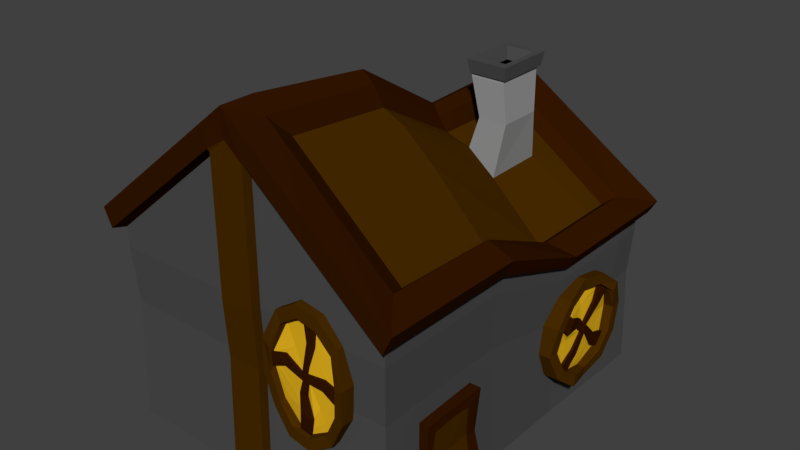 # Source: Haus_2.blend  (saved by Blender 2.78.0; exported with 4.5.12 LTS)
import bpy
from mathutils import Matrix  # noqa: F401  (used for matrix-valued properties, if any)

bpy.ops.wm.read_factory_settings(use_empty=True)
scene = bpy.context.scene
scene.name = 'Scene'

# ---- collections
col_collection_1 = bpy.data.collections.new('Collection 1'); scene.collection.children.link(col_collection_1)

# ---- materials (node trees are filled in below, after node groups)
mat_wood = bpy.data.materials.new('Wood')
mat_wood.alpha_threshold = 0.0
mat_wood.use_transparent_shadow = False
mat_wood.diffuse_color = (0.0648, 0.02416, 0.0, 1.0)
mat_wood.roughness = 0.5
mat_wood.specular_intensity = 0.0
mat_rock = bpy.data.materials.new('Rock')
mat_rock.alpha_threshold = 0.0
mat_rock.use_transparent_shadow = False
mat_rock.diffuse_color = (0.07421, 0.07421, 0.07421, 1.0)
mat_rock.roughness = 0.5
mat_rock.specular_intensity = 0.0
mat_metall_new = bpy.data.materials.new('Metall new')
mat_metall_new.alpha_threshold = 0.0
mat_metall_new.use_transparent_shadow = False
mat_metall_new.diffuse_color = (0.2705, 0.2705, 0.2705, 1.0)
mat_metall_new.roughness = 0.5
mat_metall_new.specular_intensity = 0.0
mat_black = bpy.data.materials.new('Black')
mat_black.alpha_threshold = 0.0
mat_black.use_transparent_shadow = False
mat_black.diffuse_color = (0.0, 0.0, 0.0, 1.0)
mat_black.roughness = 0.5
mat_black.specular_intensity = 0.0
mat_darkwood = bpy.data.materials.new('Darkwood')
mat_darkwood.alpha_threshold = 0.0
mat_darkwood.use_transparent_shadow = False
mat_darkwood.diffuse_color = (0.0356, 0.008568, 0.0, 1.0)
mat_darkwood.roughness = 0.5
mat_darkwood.specular_intensity = 0.0
mat_material_007 = bpy.data.materials.new('Material.007')
mat_material_007.alpha_threshold = 0.0
mat_material_007.use_transparent_shadow = False
mat_material_007.roughness = 0.5
mat_light = bpy.data.materials.new('Light')
mat_light.alpha_threshold = 0.0
mat_light.use_transparent_shadow = False
mat_light.diffuse_color = (0.8, 0.4614, 0.0131, 1.0)
mat_light.roughness = 0.5
mat_light.specular_intensity = 0.0

# ---- material node trees
mat_material_007.use_nodes = True; mat_material_007.node_tree.nodes.clear()
_N = mat_material_007.node_tree.nodes; _L = mat_material_007.node_tree.links
n0 = _N.new('ShaderNodeOutputMaterial'); n0.name = 'Material Output'; n0.location = (300, 300)
n1 = _N.new('ShaderNodeBsdfDiffuse'); n1.name = 'Diffuse BSDF'; n1.location = (10, 300)
n1.inputs[0].default_value = (0.1203, 0.03556, 0.0, 1.0)
_L.new(n1.outputs[0], n0.inputs[0])
n0.is_active_output = True

# ---- world
world_world = bpy.data.worlds.new('World'); scene.world = world_world
world_world.color = (0.05088, 0.05088, 0.05088)
world_world.use_sun_shadow = False
world_world.sun_shadow_jitter_overblur = 0.0
world_world.cycles.sampling_method = 'MANUAL'

# ---- meshes
me_cube_009 = bpy.data.meshes.new('Cube.009')
me_cube_009.from_pydata([(0.2921, -1.485, 1.276), (0.29, -1.575, 1.281), (0.4374, -1.485, 1.373), (0.4372, -1.575, 1.373), (0.5939, -1.487, 1.347), (0.595, -1.577, 1.342), (0.7189, -1.486, 1.206), (0.7204, -1.564, 1.201), (0.7779, -1.5, 0.9888), (0.7757, -1.604, 0.9863), (0.7579, -1.499, 0.7531), (0.7575, -1.589, 0.753), (0.6612, -1.495, 0.5636), (0.6614, -1.568, 0.5628), (0.5143, -1.501, 0.4709), (0.5139, -1.591, 0.4708), (0.3569, -1.499, 0.5003), (0.357, -1.588, 0.4986), (0.2309, -1.487, 0.6432), (0.2314, -1.569, 0.6395), (0.172, -1.491, 0.8581), (0.173, -1.58, 0.8532), (0.1938, -1.487, 1.091), (0.1923, -1.592, 1.08), (0.326, -1.578, 1.21), (0.4447, -1.577, 1.285), (0.572, -1.578, 1.259), (0.6737, -1.57, 1.144), (0.7193, -1.597, 0.9688), (0.7043, -1.588, 0.7807), (0.6267, -1.575, 0.6276), (0.5081, -1.59, 0.5534), (0.3816, -1.586, 0.576), (0.2799, -1.572, 0.6912), (0.232, -1.581, 0.8655), (0.2458, -1.602, 1.043), (0.327, -1.556, 1.207), (0.4677, -1.551, 1.278), (0.5499, -1.552, 1.263), (0.6737, -1.552, 1.144), (0.7167, -1.563, 0.9268), (0.7079, -1.56, 0.8228), (0.6266, -1.558, 0.6281), (0.5008, -1.563, 0.5559), (0.4228, -1.562, 0.5685), (0.2803, -1.552, 0.6906), (0.2351, -1.564, 0.8953), (0.2429, -1.578, 0.9949), (0.4781, -1.493, 0.9149), (0.3293, -1.53, 1.203), (0.468, -1.535, 1.276), (0.5499, -1.536, 1.261), (0.6724, -1.532, 1.142), (0.7159, -1.547, 0.9276), (0.7068, -1.546, 0.824), (0.6253, -1.539, 0.6307), (0.5005, -1.548, 0.5583), (0.423, -1.547, 0.571), (0.2822, -1.531, 0.6914), (0.2366, -1.548, 0.8966), (0.2443, -1.561, 0.9964), (0.4549, -1.563, 0.8965), (0.4532, -1.562, 0.9425), (0.4555, -1.549, 0.8979), (0.4538, -1.548, 0.9435), (0.4928, -1.566, 0.9494), (0.4985, -1.567, 0.898), (0.4915, -1.552, 0.9507), (0.4982, -1.553, 0.8966), (0.3253, -1.561, 0.9346), (0.3311, -1.561, 1.015), (0.3322, -1.547, 1.015), (0.3265, -1.547, 0.9343), (0.5983, -1.549, 0.8898), (0.6135, -1.548, 0.9645), (0.5979, -1.562, 0.8896), (0.6137, -1.562, 0.9636), (0.4838, -1.551, 0.808), (0.4312, -1.548, 0.8142), (0.4307, -1.563, 0.8125), (0.4839, -1.565, 0.8091), (0.2871, -1.569, 1.006), (0.2882, -1.554, 1.006), (0.2816, -1.547, 0.9157), (0.6651, -1.546, 0.9456), (0.3689, -1.544, 0.795), (0.5622, -1.548, 0.7622), (0.5816, -1.544, 1.047), (0.3916, -1.539, 1.073), (0.2798, -1.562, 0.9164), (0.6527, -1.547, 0.8563), (0.653, -1.561, 0.8558), (0.6658, -1.56, 0.945), (0.5294, -1.56, 0.6777), (0.4437, -1.557, 0.6895), (0.4429, -1.577, 0.6877), (0.5292, -1.579, 0.6782), (0.5523, -1.557, 1.144), (0.488, -1.54, 1.145), (0.488, -1.555, 1.145), (0.2598, -1.574, 0.9988), (0.261, -1.559, 0.9992), (0.2537, -1.548, 0.9037), (0.5274, -1.542, 1.143), (0.6966, -1.546, 0.9342), (0.3154, -1.538, 0.7311), (0.6012, -1.545, 0.6807), (0.6376, -1.538, 1.106), (0.3531, -1.534, 1.153), (0.2518, -1.564, 0.9039), (0.6863, -1.547, 0.8359), (0.6869, -1.56, 0.8353), (0.6975, -1.561, 0.9337), (0.5114, -1.552, 0.6045), (0.431, -1.551, 0.6159), (0.4306, -1.568, 0.6137), (0.5115, -1.569, 0.6032), (1.0, -1.523, -0.01279), (1.0, -1.523, 1.191), (1.0, 1.0, -0.008658), (1.0, 1.0, 0.9658), (0.9234, -1.369, 1.52), (0.07656, -1.369, 2.248), (0.9234, 0.8469, 1.232), (0.07656, 0.8469, 1.821), (0.8677, -1.234, 1.472), (0.1305, -1.234, 2.105), (0.8677, 0.763, 1.193), (0.1305, 0.763, 1.705), (1.0, 1.0, 1.072), (1.0, -1.523, 1.323), (1.103, 1.074, 1.173), (1.103, -1.596, 1.447), (1.045, 1.074, 1.074), (1.045, -1.596, 1.325), (0.9724, 0.1366, -0.02218), (1.0, 0.8033, -0.008658), (1.0, 0.8033, 0.9658), (0.9724, 0.1294, 0.9396), (0.9234, 0.6803, 1.232), (0.898, 0.07775, 1.208), (0.07656, 0.6803, 1.821), (0.07444, 0.07495, 1.805), (0.8677, 0.618, 1.193), (0.8438, 0.08353, 1.17), (0.1305, 0.618, 1.705), (0.1269, 0.09908, 1.705), (1.0, 0.8033, 1.072), (0.9724, 0.1276, 1.045), (1.103, 0.8626, 1.173), (1.072, 0.1432, 1.143), (1.045, 0.8626, 1.074), (1.016, 0.143, 1.047), (0.1183, 1.0, 0.9658), (0.1183, -1.523, -0.01279), (0.1183, 1.0, -0.008658), (0.1183, -1.523, 1.191), (0.1768, -1.369, 2.162), (0.1768, 0.8469, 1.751), (0.2177, -1.234, 2.03), (0.2177, 0.763, 1.645), (0.1183, 1.0, 1.671), (0.1183, -1.523, 2.062), (0.1305, 1.074, 1.817), (0.1305, -1.596, 2.243), (0.1236, 1.074, 1.69), (0.1236, -1.596, 2.085), (0.2472, 0.5631, 1.624), (0.2404, 0.1704, 1.613), (0.1183, 0.8033, -0.008658), (0.1151, 0.1366, -0.0222), (0.4762, 1.0, 0.9658), (0.4762, -1.523, -0.01279), (0.4799, 0.8469, 1.54), (0.4816, 0.763, 1.461), (0.4762, 1.0, 1.428), (0.5252, 1.074, 1.556), (0.4977, 1.074, 1.44), (0.4521, 0.5631, 1.482), (0.4396, 0.1577, 1.466), (0.4762, 1.0, -0.008658), (0.4762, -1.523, 1.191), (0.4799, -1.369, 1.901), (0.4816, -1.234, 1.803), (0.4762, -1.523, 1.762), (0.5252, -1.596, 1.92), (0.4977, -1.596, 1.777), (0.4762, 0.8033, -0.008658), (0.4631, 0.1366, -0.0222), (-1.0, -1.523, -0.01279), (-1.0, -1.523, 1.191), (-1.0, 1.0, -0.008658), (-1.0, 1.0, 0.9658), (0.0, 1.0, -0.008658), (0.0, -1.523, -0.01279), (-0.9234, -1.369, 1.52), (-0.07656, -1.369, 2.248), (-0.9234, 0.8469, 1.232), (-0.07656, 0.8469, 1.821), (-0.8677, -1.234, 1.472), (-0.1305, -1.234, 2.105), (-0.8677, 0.763, 1.193), (-0.1305, 0.763, 1.705), (-1.0, 1.0, 1.072), (-0.1183, -1.586, -0.01279), (-1.0, -1.523, 1.323), (-0.1183, -1.586, 2.062), (0.0, 1.074, 1.904), (-1.103, 1.074, 1.173), (-1.103, -1.596, 1.447), (0.0, -1.596, 2.35), (0.0, -1.586, 2.162), (-1.045, 1.074, 1.074), (-1.045, -1.596, 1.325), (-0.9724, 0.1366, -0.02218), (-1.0, 0.8033, -0.008658), (-1.0, 0.8033, 0.9658), (-0.9724, 0.1294, 0.9396), (0.0, 0.8033, -0.008658), (8.383e-10, 0.1366, -0.0222), (0.0, 0.6734, 1.874), (8.383e-10, 0.1166, 1.859), (-0.9234, 0.6803, 1.232), (-0.898, 0.07775, 1.208), (-0.07656, 0.6803, 1.821), (-0.07444, 0.07495, 1.805), (-0.8677, 0.618, 1.193), (-0.8438, 0.08353, 1.17), (-0.1305, 0.618, 1.705), (-0.1269, 0.1116, 1.705), (-1.0, 0.8033, 1.072), (-0.9724, 0.1276, 1.045), (-1.103, 0.8626, 1.173), (-1.072, 0.1432, 1.143), (-1.045, 0.8626, 1.074), (-1.016, 0.143, 1.047), (-0.1183, 1.0, 0.9658), (-0.1183, -1.523, -0.01279), (-0.1183, 1.0, -0.008658), (-0.1183, -1.523, 1.191), (-0.1768, -1.369, 2.162), (-0.1768, 0.8469, 1.751), (-0.2177, -1.234, 2.03), (-0.2177, 0.763, 1.645), (-0.1183, 1.0, 1.671), (-0.1183, -1.523, 2.062), (-0.1305, 1.074, 1.817), (-0.1305, -1.596, 2.243), (-0.1236, 1.074, 1.69), (-0.1236, -1.596, 2.085), (-0.2177, 0.618, 1.645), (-0.2117, 0.1101, 1.641), (-0.1183, 0.8033, -0.008658), (-0.1151, 0.1366, -0.0222), (-0.4762, 1.0, 0.9658), (-0.4762, -1.523, -0.01279), (-0.4799, 0.8469, 1.54), (-0.4816, 0.763, 1.461), (-0.4762, 1.0, 1.428), (-0.5252, 1.074, 1.556), (-0.4977, 1.074, 1.44), (-0.4816, 0.618, 1.461), (-0.4683, 0.09622, 1.45), (-0.4762, 1.0, -0.008658), (-0.4762, -1.523, 1.191), (-0.4799, -1.369, 1.901), (-0.4816, -1.234, 1.803), (-0.4762, -1.523, 1.762), (-0.5252, -1.596, 1.92), (-0.4977, -1.596, 1.777), (-0.4762, 0.8033, -0.008658), (-0.4631, 0.1366, -0.0222), (0.1183, 1.079, -0.008658), (0.0, 1.079, -0.008658), (0.0, 1.079, 0.9658), (0.0, 1.079, 1.751), (-0.1183, -1.586, 1.191), (0.1183, -1.586, -0.01279), (0.1183, 1.079, 0.9658), (0.1183, 1.079, 1.671), (0.1183, -1.586, 2.062), (0.0, -1.586, -0.01279), (-0.1183, 1.079, -0.008658), (-0.1183, 1.079, 0.9658), (-0.1183, 1.079, 1.671), (0.1183, -1.586, 1.191), (0.0, -1.586, 1.191), (0.2734, 0.5236, 1.804), (0.2734, 0.2209, 1.804), (0.4713, 0.5236, 1.803), (0.4713, 0.2209, 1.803), (0.1749, 0.6228, 2.038), (0.1749, 0.2668, 2.038), (0.4078, 0.6228, 2.038), (0.4078, 0.2668, 2.038), (0.1753, 0.6354, 2.056), (0.1753, 0.2794, 2.056), (0.4081, 0.6354, 2.055), (0.4081, 0.2794, 2.055), (0.1633, 0.6537, 2.056), (0.1633, 0.261, 2.056), (0.4201, 0.6537, 2.055), (0.4201, 0.261, 2.055), (0.1526, 0.6702, 2.147), (0.1526, 0.2445, 2.147), (0.431, 0.6702, 2.146), (0.431, 0.2445, 2.146), (0.1947, 0.6059, 2.147), (0.1947, 0.3089, 2.147), (0.3889, 0.6059, 2.146), (0.3889, 0.3089, 2.146), (0.2172, 0.5744, 2.07), (0.2172, 0.3406, 2.07), (0.37, 0.5744, 2.069), (0.37, 0.3406, 2.069), (0.0, -1.37, 2.35), (0.0, 0.8392, 1.904), (0.981, 0.9826, 0.6581), (0.981, -1.502, 0.8111), (4.127e-10, -1.564, 0.8111), (0.981, 0.7897, 0.6581), (0.9539, 0.1356, 0.6347), (0.1161, -1.502, 0.8111), (0.1161, 0.9826, 0.6581), (0.4672, -1.502, 0.8111), (0.4672, 0.9826, 0.6581), (-0.981, 0.9826, 0.6581), (-0.981, -1.502, 0.8111), (-0.981, 0.7897, 0.6581), (-0.9539, 0.1356, 0.6347), (-0.1161, -1.502, 0.8111), (-0.1161, 0.9826, 0.6581), (-0.4672, -1.502, 0.8111), (-0.4672, 0.9826, 0.6581), (4.127e-10, 1.06, 0.6581), (-0.1161, -1.564, 0.8111), (0.1161, 1.06, 0.6581), (0.1161, -1.564, 0.8111), (-0.1161, 1.06, 0.6581), (0.9746, -0.5379, 1.156), (-8.575e-10, -0.5379, -0.01709), (0.9, -0.5356, 1.477), (0.07461, -0.5356, 2.186), (0.8457, -0.5088, 1.43), (0.1272, -0.5088, 2.047), (0.9746, -0.5379, 1.285), (1.075, -0.5391, 1.406), (1.018, -0.5391, 1.287), (0.9746, -0.5379, -0.01709), (0.2371, -0.4624, 1.953), (0.1153, -0.5379, -0.01709), (0.4445, -0.4624, 1.774), (0.4642, -0.5379, -0.01709), (-0.9746, -0.5379, 1.156), (-0.9, -0.5356, 1.477), (-0.07461, -0.5356, 2.186), (-0.8457, -0.5088, 1.43), (-0.1272, -0.5088, 2.047), (-0.9746, -0.5379, 1.285), (-1.075, -0.5391, 1.406), (-1.018, -0.5391, 1.287), (-0.9746, -0.5379, -0.01709), (-0.2122, -0.5088, 1.974), (-0.1153, -0.5379, -0.01709), (-0.4694, -0.5088, 1.753), (-0.4642, -0.5379, -0.01709), (-8.575e-10, -0.5343, 2.255), (-0.9561, -0.536, 0.7859), (0.9561, -0.536, 0.7859), (1.157, -0.5315, -0.01033), (1.11, -1.276, -0.01033), (1.11, -0.5762, 0.04833), (1.11, -1.231, 0.04833), (0.9606, -0.5315, -0.01033), (0.9606, -1.276, -0.01033), (0.9606, -0.5315, 0.04833), (0.9606, -1.276, 0.04833), (1.024, -0.7717, 0.3842), (1.071, -0.7293, 0.04376), (1.024, -0.8304, 0.3842), (1.071, -0.8276, 0.04376), (0.9533, -0.7717, 0.3842), (1.0, -0.7293, 0.04376), (0.9533, -0.8304, 0.3842), (1.0, -0.8276, 0.04376), (1.041, -0.752, 0.6753), (1.044, -0.8447, 0.6083), (0.9575, -0.752, 0.6753), (0.9604, -0.8447, 0.6083), (1.042, -1.221, 0.6735), (1.042, -1.162, 0.6088), (0.9579, -1.221, 0.6735), (0.9579, -1.162, 0.6088), (1.032, -1.227, 0.382), (1.032, -1.185, 0.3799), (0.9334, -1.227, 0.382), (0.9334, -1.185, 0.3799), (1.046, -1.241, 0.02519), (1.046, -1.16, 0.02389), (0.9775, -1.241, 0.02519), (0.9775, -1.16, 0.02389), (0.9579, -0.9783, 0.6193), (1.042, -0.9783, 0.6193), (0.9579, -0.9813, 0.6764), (1.042, -0.9813, 0.6764), (0.9835, -0.8304, 0.3842), (1.007, -0.8304, 0.3842), (1.054, -0.8276, 0.04376), (1.03, -0.8276, 0.04376), (1.007, -0.7717, 0.3842), (0.9835, -0.7717, 0.3842), (1.03, -0.7293, 0.04376), (1.054, -0.7293, 0.04376), (0.9964, -0.8447, 0.6083), (1.024, -0.8447, 0.6083), (1.021, -0.752, 0.6753), (0.9935, -0.752, 0.6753), (0.9939, -1.162, 0.6088), (1.022, -1.162, 0.6088), (1.022, -1.221, 0.6735), (0.9939, -1.221, 0.6735), (0.9807, -1.185, 0.3799), (1.017, -1.185, 0.3799), (1.017, -1.227, 0.382), (0.9807, -1.227, 0.382), (1.007, -1.16, 0.02389), (1.03, -1.16, 0.02389), (1.03, -1.241, 0.02519), (1.007, -1.241, 0.02519), (1.022, -0.9813, 0.6764), (0.9939, -0.9813, 0.6764), (0.9939, -0.9783, 0.6193), (1.022, -0.9783, 0.6193), (0.9821, -1.023, 0.382), (1.012, -1.023, 0.382), (1.019, -1.006, 0.03383), (1.042, -1.006, 0.03383), (0.9307, 0.7696, 0.5349), (1.053, 0.7755, 0.5365), (0.9348, 0.7328, 0.3458), (1.057, 0.733, 0.3483), (0.9398, 0.5973, 0.2018), (1.062, 0.5933, 0.2049), (0.9384, 0.4015, 0.141), (1.044, 0.397, 0.1436), (0.9545, 0.1985, 0.1813), (1.094, 0.1988, 0.1869), (0.9483, 0.04067, 0.3084), (1.07, 0.04136, 0.3107), (0.9379, -0.02636, 0.4909), (1.038, -0.02673, 0.4926), (0.9422, 0.01487, 0.6796), (1.064, 0.01555, 0.682), (0.9369, 0.1533, 0.8231), (1.057, 0.1525, 0.8258), (0.9208, 0.3514, 0.8836), (1.032, 0.3488, 0.8865), (0.9292, 0.5526, 0.8448), (1.049, 0.5488, 0.8479), (0.9286, 0.707, 0.717), (1.07, 0.7005, 0.7259), (1.056, 0.6967, 0.533), (1.057, 0.6631, 0.3808), (1.062, 0.55, 0.2653), (1.051, 0.3896, 0.2164), (1.085, 0.2278, 0.2509), (1.068, 0.1012, 0.3512), (1.047, 0.04654, 0.4978), (1.063, 0.0804, 0.6502), (1.057, 0.1908, 0.766), (1.038, 0.3507, 0.8147), (1.051, 0.5139, 0.7835), (1.083, 0.634, 0.6894), (1.026, 0.6937, 0.5328), (1.023, 0.6405, 0.3605), (1.025, 0.569, 0.285), (1.026, 0.3894, 0.216), (1.037, 0.1988, 0.2719), (1.031, 0.1292, 0.3279), (1.024, 0.04689, 0.4974), (1.027, 0.08747, 0.6557), (1.025, 0.1547, 0.7278), (1.011, 0.3498, 0.8142), (1.03, 0.5334, 0.7665), (1.05, 0.6006, 0.7137), (0.9386, 0.3669, 0.5137), (0.9913, 0.6887, 0.5318), (1.001, 0.6389, 0.3607), (1.004, 0.567, 0.286), (0.9984, 0.3889, 0.2177), (1.016, 0.1999, 0.272), (1.013, 0.1308, 0.3281), (0.9983, 0.04965, 0.4971), (1.007, 0.08931, 0.6546), (1.004, 0.1563, 0.7262), (0.9828, 0.3489, 0.8115), (1.008, 0.5331, 0.7641), (1.027, 0.6006, 0.7113), (1.032, 0.3711, 0.5467), (1.032, 0.406, 0.5275), (1.013, 0.3715, 0.5452), (1.013, 0.4062, 0.5262), (1.038, 0.3817, 0.485), (1.038, 0.3398, 0.5026), (1.019, 0.3835, 0.4854), (1.02, 0.3389, 0.5033), (1.028, 0.4952, 0.6586), (1.03, 0.55, 0.6162), (1.01, 0.5488, 0.615), (1.009, 0.4939, 0.6573), (1.016, 0.2596, 0.4065), (1.016, 0.303, 0.3573), (1.034, 0.2598, 0.4072), (1.035, 0.3022, 0.3578), (1.016, 0.2847, 0.5579), (1.01, 0.3283, 0.6074), (1.03, 0.3274, 0.609), (1.035, 0.2854, 0.5576), (1.039, 0.5756, 0.6646), (1.018, 0.5747, 0.6631), (1.008, 0.5137, 0.7105), (1.014, 0.2508, 0.3144), (1.003, 0.3604, 0.6782), (1.012, 0.193, 0.5005), (1.011, 0.3872, 0.3515), (1.002, 0.5473, 0.529), (1.029, 0.5157, 0.7123), (1.014, 0.1946, 0.3674), (1.033, 0.1941, 0.3676), (1.033, 0.2499, 0.3144), (1.026, 0.1554, 0.5718), (1.021, 0.2277, 0.6519), (1.047, 0.2271, 0.6539), (1.052, 0.156, 0.5722), (1.031, 0.4798, 0.3371), (1.006, 0.5286, 0.4001), (1.027, 0.5284, 0.4007), (1.046, 0.591, 0.6951), (1.025, 0.5902, 0.6934), (1.009, 0.5257, 0.7438), (1.01, 0.4974, 0.3621), (1.015, 0.2191, 0.2882), (0.9931, 0.3533, 0.7605), (1.007, 0.1042, 0.4985), (1.006, 0.3885, 0.2689), (0.9955, 0.6347, 0.5308), (1.031, 0.5272, 0.7459), (1.013, 0.1547, 0.3432), (1.032, 0.1539, 0.3431), (1.034, 0.2181, 0.2879), (1.014, 0.1151, 0.6229), (1.01, 0.1832, 0.6978), (1.033, 0.182, 0.6996), (1.037, 0.1142, 0.6237), (0.5165, 0.9663, 0.6376), (0.5159, 1.032, 0.6312), (0.6189, 0.9655, 0.6223), (0.619, 1.031, 0.6189), (0.7163, 0.9687, 0.665), (0.7169, 1.034, 0.6638), (0.7824, 0.9717, 0.7533), (0.783, 1.029, 0.7527), (0.7986, 0.9865, 0.8628), (0.7972, 1.062, 0.8593), (0.7625, 0.9899, 0.9656), (0.7625, 1.055, 0.9619), (0.682, 0.9899, 1.033), (0.6822, 1.043, 1.03), (0.5789, 0.9951, 1.045), (0.5789, 1.061, 1.042), (0.4812, 0.9916, 1.001), (0.4814, 1.056, 0.9982), (0.4148, 0.9791, 0.9121), (0.415, 1.039, 0.9105), (0.3984, 0.9776, 0.803), (0.3988, 1.042, 0.8017), (0.4354, 0.9706, 0.702), (0.4336, 1.047, 0.7025), (0.5319, 1.035, 0.6703), (0.6151, 1.034, 0.66), (0.694, 1.037, 0.6965), (0.7475, 1.034, 0.7693), (0.7595, 1.057, 0.8563), (0.7312, 1.054, 0.9389), (0.6665, 1.047, 0.9935), (0.5834, 1.058, 1.003), (0.5047, 1.054, 0.9681), (0.4511, 1.04, 0.8965), (0.4377, 1.043, 0.8078), (0.4642, 1.055, 0.7292), (0.5322, 1.019, 0.6727), (0.6291, 1.015, 0.6689), (0.6802, 1.017, 0.6915), (0.7475, 1.021, 0.7701), (0.7536, 1.033, 0.8763), (0.7376, 1.032, 0.9217), (0.6664, 1.034, 0.9939), (0.5789, 1.038, 1.002), (0.5302, 1.037, 0.9806), (0.4512, 1.026, 0.8977), (0.4426, 1.03, 0.7956), (0.4575, 1.038, 0.7515), (0.5997, 0.9805, 0.8375), (0.5332, 1.001, 0.6762), (0.629, 1.004, 0.6704), (0.6798, 1.006, 0.6934), (0.7464, 1.006, 0.7715), (0.7531, 1.021, 0.8764), (0.737, 1.023, 0.9215), (0.6658, 1.02, 0.9933), (0.5789, 1.027, 1.001), (0.5306, 1.026, 0.9801), (0.4525, 1.011, 0.8985), (0.4436, 1.019, 0.796), (0.4584, 1.026, 0.7518), (0.5832, 1.031, 0.8384), (0.5867, 1.03, 0.8173), (0.5837, 1.021, 0.8384), (0.5871, 1.02, 0.8175), (0.6127, 1.033, 0.8218), (0.6113, 1.034, 0.8461), (0.6119, 1.023, 0.8215), (0.6109, 1.025, 0.8473), (0.5041, 1.028, 0.7957), (0.5158, 1.027, 0.7603), (0.5164, 1.016, 0.7613), (0.5048, 1.018, 0.7967), (0.6742, 1.022, 0.8702), (0.6913, 1.021, 0.8395), (0.674, 1.032, 0.8697), (0.6914, 1.03, 0.8394), (0.5929, 1.025, 0.8846), (0.5599, 1.022, 0.8716), (0.5595, 1.032, 0.8717), (0.5931, 1.035, 0.8836), (0.4867, 1.032, 0.7557), (0.4875, 1.021, 0.7565), (0.4743, 1.018, 0.7962), (0.7224, 1.02, 0.8583), (0.5182, 1.019, 0.8682), (0.6385, 1.024, 0.9209), (0.679, 1.015, 0.7959), (0.5602, 1.01, 0.7469), (0.4733, 1.029, 0.7949), (0.7056, 1.023, 0.8962), (0.7058, 1.032, 0.8959), (0.7228, 1.03, 0.8581), (0.6092, 1.034, 0.9522), (0.5555, 1.031, 0.9301), (0.5549, 1.045, 0.93), (0.6092, 1.048, 0.9512), (0.6699, 1.023, 0.7458), (0.6289, 1.01, 0.7332), (0.6289, 1.021, 0.7328), (0.4687, 1.036, 0.7531), (0.4694, 1.025, 0.7539), (0.4553, 1.019, 0.7961), (0.6538, 1.012, 0.7421), (0.7414, 1.021, 0.8696), (0.4776, 1.015, 0.8868), (0.6553, 1.024, 0.9657), (0.7206, 1.011, 0.7807), (0.5435, 1.004, 0.7032), (0.4541, 1.031, 0.795), (0.7251, 1.023, 0.9121), (0.7255, 1.032, 0.9119), (0.7419, 1.031, 0.8694), (0.5904, 1.03, 0.9822), (0.5402, 1.028, 0.9612), (0.5397, 1.04, 0.9614), (0.5904, 1.042, 0.9821), (-0.7274, 0.9618, 0.3276), (-0.7283, 1.07, 0.3169), (-0.5574, 0.9605, 0.3022), (-0.5573, 1.069, 0.2965), (-0.3958, 0.9658, 0.3731), (-0.3949, 1.075, 0.371), (-0.2862, 0.9709, 0.5196), (-0.2851, 1.065, 0.5186), (-0.2592, 0.9954, 0.7013), (-0.2615, 1.12, 0.6954), (-0.3191, 1.001, 0.8719), (-0.3191, 1.11, 0.8657), (-0.4528, 1.001, 0.9829), (-0.4524, 1.09, 0.9786), (-0.6238, 1.01, 1.004), (-0.6237, 1.118, 0.9979), (-0.7859, 1.004, 0.9307), (-0.7857, 1.111, 0.9259), (-0.8961, 0.983, 0.783), (-0.8958, 1.082, 0.7803), (-0.9234, 0.9806, 0.6021), (-0.9226, 1.088, 0.5999), (-0.862, 0.969, 0.4344), (-0.865, 1.096, 0.4352), (-0.7018, 1.077, 0.3818), (-0.5637, 1.074, 0.3648), (-0.4328, 1.078, 0.4253), (-0.344, 1.074, 0.5461), (-0.3242, 1.112, 0.6905), (-0.371, 1.107, 0.8275), (-0.4784, 1.095, 0.9181), (-0.6164, 1.114, 0.934), (-0.7469, 1.107, 0.876), (-0.8359, 1.085, 0.7571), (-0.8581, 1.089, 0.61), (-0.8142, 1.109, 0.4795), (-0.7013, 1.05, 0.3858), (-0.5406, 1.043, 0.3796), (-0.4558, 1.046, 0.4171), (-0.3441, 1.052, 0.5474), (-0.334, 1.072, 0.7236), (-0.3605, 1.072, 0.799), (-0.4786, 1.075, 0.9188), (-0.6238, 1.081, 0.9316), (-0.7045, 1.079, 0.8967), (-0.8356, 1.061, 0.7591), (-0.8499, 1.068, 0.5897), (-0.8252, 1.082, 0.5165), (-0.5893, 0.9854, 0.6593), (-0.6997, 1.019, 0.3915), (-0.5407, 1.024, 0.3821), (-0.4563, 1.027, 0.4201), (-0.3459, 1.028, 0.5498), (-0.3348, 1.053, 0.7238), (-0.3614, 1.055, 0.7987), (-0.4796, 1.052, 0.9178), (-0.6238, 1.063, 0.9308), (-0.704, 1.06, 0.8959), (-0.8336, 1.036, 0.7605), (-0.8483, 1.049, 0.5903), (-0.8237, 1.061, 0.517), (-0.6166, 1.07, 0.6607), (-0.6109, 1.068, 0.6257), (-0.6158, 1.053, 0.6608), (-0.6102, 1.051, 0.626), (-0.5678, 1.072, 0.6332), (-0.5701, 1.075, 0.6736), (-0.569, 1.056, 0.6327), (-0.5708, 1.059, 0.6755), (-0.7479, 1.065, 0.5899), (-0.7285, 1.062, 0.5312), (-0.7275, 1.045, 0.5328), (-0.7467, 1.048, 0.5915), (-0.4658, 1.055, 0.7136), (-0.4373, 1.052, 0.6625), (-0.4661, 1.071, 0.7127), (-0.4372, 1.068, 0.6624), (-0.6005, 1.059, 0.7374), (-0.6553, 1.054, 0.7158), (-0.6561, 1.072, 0.716), (-0.6002, 1.076, 0.7357), (-0.7767, 1.071, 0.5235), (-0.7755, 1.053, 0.5249), (-0.7974, 1.048, 0.5908), (-0.3857, 1.051, 0.6937), (-0.7246, 1.049, 0.7102), (-0.525, 1.058, 0.7977), (-0.4577, 1.043, 0.5903), (-0.6549, 1.035, 0.5089), (-0.7991, 1.066, 0.5886), (-0.4135, 1.055, 0.7567), (-0.4132, 1.072, 0.7562), (-0.3851, 1.067, 0.6935), (-0.5736, 1.075, 0.8496), (-0.6626, 1.07, 0.813), (-0.6636, 1.093, 0.8127), (-0.5735, 1.098, 0.8479), (-0.4728, 1.057, 0.5072), (-0.5408, 1.035, 0.4861), (-0.5408, 1.053, 0.4855), (-0.8067, 1.078, 0.5193), (-0.8055, 1.059, 0.5205), (-0.8289, 1.049, 0.5906), (-0.4995, 1.038, 0.5009), (-0.3542, 1.052, 0.7126), (-0.7918, 1.043, 0.7411), (-0.497, 1.057, 0.8719), (-0.3887, 1.036, 0.565), (-0.6825, 1.025, 0.4364), (-0.8308, 1.068, 0.5887), (-0.3813, 1.055, 0.783), (-0.3806, 1.072, 0.7827), (-0.3533, 1.069, 0.7123), (-0.6047, 1.067, 0.8993), (-0.6881, 1.064, 0.8646), (-0.6888, 1.084, 0.8649), (-0.6047, 1.087, 0.8992), (-0.9217, 0.04, 0.3422), (-1.011, 0.04955, 0.3405), (-0.9183, 0.112, 0.5344), (-1.009, 0.1153, 0.5346), (-0.9229, 0.0584, 0.7306), (-1.013, 0.0572, 0.7321), (-0.9295, -0.1042, 0.8775), (-1.008, -0.1062, 0.8794), (-0.9539, -0.3317, 0.9345), (-1.058, -0.3293, 0.932), (-0.9633, -0.5644, 0.8897), (-1.053, -0.5605, 0.8896), (-0.9671, -0.7377, 0.7514), (-1.041, -0.7353, 0.752), (-0.9764, -0.8047, 0.5576), (-1.067, -0.8007, 0.5576), (-0.9715, -0.748, 0.3605), (-1.06, -0.7457, 0.3609), (-0.9518, -0.5835, 0.2125), (-1.034, -0.5836, 0.2133), (-0.9457, -0.3578, 0.1555), (-1.035, -0.3588, 0.1569), (-0.9315, -0.1283, 0.2024), (-1.037, -0.1346, 0.2001), (-1.018, -0.0278, 0.3802), (-1.014, 0.02611, 0.5368), (-1.018, -0.02132, 0.6961), (-1.016, -0.1554, 0.8155), (-1.052, -0.3373, 0.8591), (-1.051, -0.5235, 0.8244), (-1.044, -0.664, 0.7135), (-1.061, -0.717, 0.557), (-1.056, -0.6726, 0.3985), (-1.035, -0.5401, 0.279), (-1.035, -0.3568, 0.2327), (-1.048, -0.1802, 0.2649), (-0.9961, -0.03181, 0.3812), (-0.9887, 0.01369, 0.5653), (-0.9911, -0.01484, 0.6683), (-0.9982, -0.1563, 0.8154), (-1.019, -0.3805, 0.8521), (-1.021, -0.4832, 0.8323), (-1.027, -0.6643, 0.7132), (-1.034, -0.7144, 0.5479), (-1.032, -0.6883, 0.4499), (-1.016, -0.5417, 0.2794), (-1.017, -0.3281, 0.239), (-1.027, -0.2291, 0.2572), (-0.9479, -0.354, 0.5483), (-0.9706, -0.03761, 0.3837), (-0.9729, 0.01116, 0.5654), (-0.9754, -0.01821, 0.668), (-0.9779, -0.1588, 0.8135), (-1.003, -0.3802, 0.8511), (-1.007, -0.4825, 0.831), (-1.008, -0.6623, 0.7117), (-1.019, -0.7127, 0.5476), (-1.017, -0.6865, 0.4503), (-0.9946, -0.5421, 0.2818), (-1.002, -0.3279, 0.2409), (-1.01, -0.2287, 0.2589), (-1.018, -0.3652, 0.5177), (-1.016, -0.3189, 0.5194), (-1.004, -0.3645, 0.5186), (-1.001, -0.3186, 0.5201), (-1.019, -0.3187, 0.5701), (-1.022, -0.3711, 0.5732), (-1.005, -0.3178, 0.5685), (-1.009, -0.3731, 0.5726), (-1.014, -0.3046, 0.3566), (-1.01, -0.2248, 0.3705), (-0.9956, -0.226, 0.3718), (-0.9996, -0.3058, 0.358), (-1.006, -0.3975, 0.6988), (-1.002, -0.3254, 0.7243), (-1.019, -0.3971, 0.6985), (-1.015, -0.3257, 0.7246), (-1.011, -0.4594, 0.547), (-1.007, -0.4442, 0.4808), (-1.022, -0.4452, 0.4802), (-1.025, -0.4578, 0.5473), (-1.018, -0.2265, 0.314), (-1.002, -0.2273, 0.3154), (-1.0, -0.3166, 0.2995), (-1.001, -0.3533, 0.7882), (-1.003, -0.4529, 0.4002), (-1.011, -0.5191, 0.6426), (-0.9931, -0.2372, 0.6906), (-0.986, -0.1782, 0.4519), (-1.015, -0.3149, 0.2974), (-1.006, -0.4406, 0.7651), (-1.02, -0.4406, 0.7655), (-1.015, -0.3535, 0.789), (-1.026, -0.5975, 0.5941), (-1.022, -0.571, 0.4864), (-1.042, -0.5717, 0.4853), (-1.046, -0.5962, 0.594), (-1.002, -0.1347, 0.6615), (-0.9845, -0.1227, 0.5801), (-0.9997, -0.1225, 0.5801), (-1.023, -0.2283, 0.2789), (-1.008, -0.2288, 0.2803), (-1.001, -0.3237, 0.2632), (-0.9868, -0.1322, 0.6298), (-1.002, -0.3702, 0.8272), (-0.9997, -0.5078, 0.3272), (-1.012, -0.6077, 0.6853), (-0.9855, -0.1885, 0.7664), (-0.9765, -0.09137, 0.4098), (-1.018, -0.3225, 0.2609), (-1.007, -0.467, 0.806), (-1.02, -0.467, 0.8068), (-1.016, -0.3703, 0.8283), (-1.022, -0.6681, 0.5652), (-1.019, -0.6428, 0.4642), (-1.036, -0.6441, 0.4636), (-1.039, -0.6687, 0.5654)], [], [(0, 1, 3, 2), (2, 3, 5, 4), (4, 5, 7, 6), (6, 7, 9, 8), (8, 9, 11, 10), (10, 11, 13, 12), (12, 13, 15, 14), (14, 15, 17, 16), (16, 17, 19, 18), (18, 19, 21, 20), (20, 21, 23, 22), (22, 23, 1, 0), (15, 13, 30, 31), (13, 11, 29, 30), (11, 9, 28, 29), (9, 7, 27, 28), (1, 23, 35, 24), (7, 5, 26, 27), (23, 21, 34, 35), (5, 3, 25, 26), (21, 19, 33, 34), (3, 1, 24, 25), (19, 17, 32, 33), (17, 15, 31, 32), (26, 25, 37, 38), (33, 32, 44, 45), (30, 29, 41, 42), (27, 26, 38, 39), (34, 33, 45, 46), (31, 30, 42, 43), (28, 27, 39, 40), (35, 34, 46, 47), (25, 24, 36, 37), (32, 31, 43, 44), (29, 28, 40, 41), (24, 35, 47, 36), (6, 8, 48), (22, 0, 48), (0, 2, 48), (4, 6, 48), (20, 22, 48), (2, 4, 48), (18, 20, 48), (16, 18, 48), (14, 16, 48), (12, 14, 48), (10, 12, 48), (8, 10, 48), (36, 47, 60, 49), (45, 44, 57, 58), (42, 41, 54, 55), (39, 38, 51, 52), (46, 45, 58, 59), (43, 42, 55, 56), (40, 39, 52, 53), (70, 69, 61, 62), (37, 36, 49, 50), (97, 103, 51, 38), (77, 68, 66, 80), (71, 70, 62, 64), (98, 99, 37, 50), (69, 72, 63, 61), (80, 66, 61, 79), (99, 62, 65, 97), (61, 66, 65, 62), (79, 61, 63, 78), (73, 75, 66, 68), (75, 76, 65, 66), (76, 74, 67, 65), (83, 85, 63, 72), (85, 94, 78, 63), (93, 86, 68, 77), (86, 90, 73, 68), (84, 87, 67, 74), (107, 103, 67, 87), (98, 108, 88, 64), (82, 71, 64, 88), (89, 83, 72, 69), (82, 81, 70, 71), (81, 89, 69, 70), (92, 84, 74, 76), (91, 92, 76, 75), (90, 91, 75, 73), (95, 79, 78, 94), (96, 80, 79, 95), (93, 77, 80, 96), (113, 93, 96, 116), (116, 96, 95, 115), (115, 95, 94, 114), (110, 111, 91, 90), (111, 112, 92, 91), (112, 104, 84, 92), (100, 109, 89, 81), (101, 100, 81, 82), (109, 102, 83, 89), (101, 82, 88, 108), (104, 107, 87, 84), (106, 110, 90, 86), (113, 106, 86, 93), (105, 114, 94, 85), (102, 105, 85, 83), (59, 58, 105, 102), (58, 57, 114, 105), (56, 55, 106, 113), (55, 54, 110, 106), (53, 52, 107, 104), (60, 101, 108, 49), (46, 59, 102, 109), (60, 47, 100, 101), (47, 46, 109, 100), (40, 53, 104, 112), (41, 40, 112, 111), (54, 41, 111, 110), (44, 115, 114, 57), (43, 116, 115, 44), (56, 113, 116, 43), (50, 49, 108, 98), (52, 51, 103, 107), (37, 99, 97, 38), (64, 62, 99, 98), (65, 67, 103, 97), (325, 171, 120, 317), (368, 339, 118, 318), (352, 348, 117, 172), (156, 162, 280, 285), (184, 130, 134, 186), (330, 237, 204, 335), (342, 122, 126, 344), (349, 344, 126, 159), (182, 121, 125, 183), (158, 124, 128, 160), (139, 123, 127, 143), (279, 275, 165), (137, 120, 129, 147), (181, 118, 130, 184), (186, 134, 132, 185), (151, 133, 131, 149), (161, 153, 278, 279), (147, 129, 133, 151), (345, 148, 152, 347), (148, 147, 151, 152), (347, 152, 150, 346), (152, 151, 149, 150), (339, 138, 148, 345), (138, 137, 147, 148), (341, 140, 144, 343), (140, 139, 143, 144), (160, 128, 145, 167), (167, 145, 146, 168), (124, 141, 145, 128), (141, 142, 146, 145), (220, 221, 142, 141), (180, 119, 136, 187), (187, 136, 135, 188), (317, 120, 137, 320), (320, 137, 138, 321), (218, 169, 170, 219), (193, 155, 169, 218), (168, 179, 290, 288), (174, 160, 167, 178), (177, 165, 163, 176), (286, 211, 206, 276), (245, 239, 276, 206), (171, 153, 161, 175), (173, 158, 160, 174), (122, 157, 159, 126), (351, 349, 159, 183), (324, 181, 156, 322), (335, 319, 286, 276), (175, 161, 165, 177), (340, 350, 154, 194), (161, 279, 165), (129, 175, 177, 133), (318, 118, 181, 324), (343, 351, 183, 125), (123, 173, 174, 127), (120, 171, 175, 129), (133, 177, 176, 131), (127, 174, 178, 143), (143, 178, 179, 144), (169, 187, 188, 170), (155, 180, 187, 169), (166, 186, 185, 164), (156, 181, 184, 162), (157, 182, 183, 159), (162, 184, 186, 166), (350, 352, 172, 154), (323, 153, 171, 325), (333, 326, 192, 254), (367, 327, 190, 353), (365, 255, 189, 361), (323, 155, 272, 336), (267, 269, 213, 205), (322, 156, 285, 337), (355, 357, 200, 196), (362, 242, 200, 357), (265, 266, 199, 195), (241, 243, 202, 198), (222, 226, 201, 197), (193, 238, 282, 273), (216, 230, 203, 192), (264, 267, 205, 190), (269, 268, 209, 213), (234, 232, 208, 212), (236, 244, 284, 283), (230, 234, 212, 203), (358, 360, 235, 231), (231, 235, 234, 230), (360, 359, 233, 235), (235, 233, 232, 234), (353, 358, 231, 217), (217, 231, 230, 216), (354, 356, 227, 223), (223, 227, 226, 222), (243, 250, 228, 202), (250, 251, 229, 228), (198, 202, 228, 224), (224, 228, 229, 225), (220, 224, 225, 221), (263, 270, 215, 191), (270, 271, 214, 215), (326, 328, 216, 192), (328, 329, 217, 216), (218, 219, 253, 252), (193, 218, 252, 238), (261, 262, 251, 250), (257, 261, 250, 243), (260, 259, 246, 248), (286, 285, 280, 211), (206, 249, 245), (254, 258, 244, 236), (256, 257, 243, 241), (196, 200, 242, 240), (364, 266, 242, 362), (332, 330, 239, 264), (337, 285, 286, 319), (258, 260, 248, 244), (340, 194, 237, 363), (331, 236, 283, 338), (203, 212, 260, 258), (327, 332, 264, 190), (356, 199, 266, 364), (197, 201, 257, 256), (192, 203, 258, 254), (212, 208, 259, 260), (201, 226, 261, 257), (226, 227, 262, 261), (252, 253, 271, 270), (238, 252, 270, 263), (249, 247, 268, 269), (239, 245, 267, 264), (240, 242, 266, 265), (245, 249, 269, 267), (363, 237, 255, 365), (331, 333, 254, 236), (249, 206, 211), (278, 274, 275, 279), (237, 194, 281, 204), (334, 274, 278, 336), (194, 154, 277, 281), (283, 284, 275, 274), (207, 275, 248, 246), (334, 338, 283, 274), (284, 248, 275), (284, 244, 248), (207, 163, 165, 275), (155, 193, 273, 272), (211, 210, 247, 249), (162, 166, 280), (280, 166, 211), (210, 211, 166, 164), (290, 289, 293, 294), (179, 178, 289, 290), (167, 168, 288, 287), (178, 167, 287, 289), (292, 294, 298, 296), (289, 287, 291, 293), (288, 290, 294, 292), (287, 288, 292, 291), (298, 297, 301, 302), (291, 292, 296, 295), (294, 293, 297, 298), (293, 291, 295, 297), (301, 299, 303, 305), (297, 295, 299, 301), (296, 298, 302, 300), (295, 296, 300, 299), (304, 306, 310, 308), (300, 302, 306, 304), (299, 300, 304, 303), (302, 301, 305, 306), (310, 309, 313, 314), (303, 304, 308, 307), (306, 305, 309, 310), (305, 303, 307, 309), (313, 311, 312, 314), (309, 307, 311, 313), (308, 310, 314, 312), (307, 308, 312, 311), (342, 142, 221, 366), (355, 366, 221, 225), (198, 224, 220, 316), (124, 316, 220, 141), (207, 246, 198, 316), (198, 246, 241), (256, 241, 246, 259), (197, 256, 259, 208), (222, 197, 208, 232), (223, 222, 232, 233), (354, 223, 233, 359), (265, 195, 209, 268), (240, 265, 268, 247), (196, 240, 247), (210, 315, 196, 247), (207, 316, 124, 163), (124, 158, 163), (173, 176, 163, 158), (123, 131, 176, 173), (139, 149, 131, 123), (140, 150, 149, 139), (341, 346, 150, 140), (182, 185, 132, 121), (157, 164, 185, 182), (122, 164, 157), (210, 164, 122, 315), (273, 282, 338, 334), (273, 334, 336, 272), (238, 263, 333, 331), (189, 255, 332, 327), (238, 331, 338, 282), (277, 337, 319, 281), (255, 237, 330, 332), (215, 214, 329, 328), (191, 215, 328, 326), (154, 322, 337, 277), (153, 323, 336, 278), (361, 189, 327, 367), (263, 191, 326, 333), (155, 323, 325, 180), (117, 318, 324, 172), (204, 281, 319, 335), (172, 324, 322, 154), (136, 320, 321, 135), (119, 317, 320, 136), (239, 330, 335, 276), (348, 368, 318, 117), (180, 325, 317, 119), (135, 321, 368, 348), (214, 361, 367, 329), (121, 132, 346, 341), (195, 354, 359, 209), (196, 315, 366, 355), (122, 342, 366, 315), (253, 363, 365, 271), (227, 356, 364, 262), (219, 340, 363, 253), (262, 364, 362, 251), (195, 199, 356, 354), (190, 205, 358, 353), (213, 209, 359, 360), (205, 213, 360, 358), (251, 362, 357, 229), (225, 229, 357, 355), (271, 365, 361, 214), (329, 367, 353, 217), (170, 188, 352, 350), (144, 179, 351, 343), (219, 170, 350, 340), (179, 168, 349, 351), (121, 341, 343, 125), (118, 339, 345, 130), (134, 347, 346, 132), (130, 345, 347, 134), (168, 146, 344, 349), (142, 342, 344, 146), (188, 135, 348, 352), (321, 138, 339, 368), (369, 370, 372, 371), (371, 372, 376, 375), (375, 376, 374, 373), (373, 374, 370, 369), (371, 375, 373, 369), (376, 372, 370, 374), (377, 378, 380, 379), (405, 408, 384, 383), (383, 384, 382, 381), (409, 412, 378, 377), (377, 379, 386, 385), (407, 380, 378, 412), (431, 401, 392, 417), (383, 381, 387, 388), (409, 377, 385, 415), (405, 383, 388, 413), (392, 391, 395, 396), (401, 403, 391, 392), (404, 402, 390, 389), (429, 404, 389, 419), (423, 393, 397, 427), (389, 390, 394, 393), (419, 389, 393, 423), (417, 392, 396, 421), (425, 400, 399, 428), (421, 396, 400, 425), (396, 395, 399, 400), (393, 394, 398, 397), (415, 385, 404, 429), (385, 386, 402, 404), (388, 387, 403, 401), (413, 388, 401, 431), (386, 414, 432, 402), (421, 425, 435, 433), (387, 416, 430, 403), (416, 415, 429, 430), (394, 422, 426, 398), (422, 434, 436, 426), (398, 426, 427, 397), (426, 425, 428, 427), (390, 418, 422, 394), (407, 408, 435, 436), (391, 420, 424, 395), (420, 419, 423, 424), (395, 424, 428, 399), (424, 423, 427, 428), (403, 430, 420, 391), (430, 429, 419, 420), (379, 406, 414, 386), (433, 435, 408, 405), (381, 410, 416, 387), (410, 409, 415, 416), (402, 432, 418, 390), (434, 406, 407, 436), (384, 408, 411, 382), (408, 407, 412, 411), (381, 382, 411, 410), (410, 411, 412, 409), (379, 380, 407, 406), (436, 435, 425, 426), (434, 432, 414, 406), (418, 432, 434, 422), (421, 433, 431, 417), (433, 405, 413, 431), (437, 438, 440, 439), (439, 440, 442, 441), (441, 442, 444, 443), (443, 444, 446, 445), (445, 446, 448, 447), (447, 448, 450, 449), (449, 450, 452, 451), (451, 452, 454, 453), (453, 454, 456, 455), (455, 456, 458, 457), (457, 458, 460, 459), (459, 460, 438, 437), (452, 450, 467, 468), (450, 448, 466, 467), (448, 446, 465, 466), (446, 444, 464, 465), (438, 460, 472, 461), (444, 442, 463, 464), (460, 458, 471, 472), (442, 440, 462, 463), (458, 456, 470, 471), (440, 438, 461, 462), (456, 454, 469, 470), (454, 452, 468, 469), (463, 462, 474, 475), (470, 469, 481, 482), (467, 466, 478, 479), (464, 463, 475, 476), (471, 470, 482, 483), (468, 467, 479, 480), (465, 464, 476, 477), (472, 471, 483, 484), (462, 461, 473, 474), (469, 468, 480, 481), (466, 465, 477, 478), (461, 472, 484, 473), (443, 445, 485), (459, 437, 485), (437, 439, 485), (441, 443, 485), (457, 459, 485), (439, 441, 485), (455, 457, 485), (453, 455, 485), (451, 453, 485), (449, 451, 485), (447, 449, 485), (445, 447, 485), (473, 484, 497, 486), (482, 481, 494, 495), (479, 478, 491, 492), (476, 475, 488, 489), (483, 482, 495, 496), (480, 479, 492, 493), (477, 476, 489, 490), (507, 506, 498, 499), (474, 473, 486, 487), (534, 540, 488, 475), (514, 505, 503, 517), (508, 507, 499, 501), (535, 536, 474, 487), (506, 509, 500, 498), (517, 503, 498, 516), (536, 499, 502, 534), (498, 503, 502, 499), (516, 498, 500, 515), (510, 512, 503, 505), (512, 513, 502, 503), (513, 511, 504, 502), (520, 522, 500, 509), (522, 531, 515, 500), (530, 523, 505, 514), (523, 527, 510, 505), (521, 524, 504, 511), (544, 540, 504, 524), (535, 545, 525, 501), (519, 508, 501, 525), (526, 520, 509, 506), (519, 518, 507, 508), (518, 526, 506, 507), (529, 521, 511, 513), (528, 529, 513, 512), (527, 528, 512, 510), (532, 516, 515, 531), (533, 517, 516, 532), (530, 514, 517, 533), (550, 530, 533, 553), (553, 533, 532, 552), (552, 532, 531, 551), (547, 548, 528, 527), (548, 549, 529, 528), (549, 541, 521, 529), (537, 546, 526, 518), (538, 537, 518, 519), (546, 539, 520, 526), (538, 519, 525, 545), (541, 544, 524, 521), (543, 547, 527, 523), (550, 543, 523, 530), (542, 551, 531, 522), (539, 542, 522, 520), (496, 495, 542, 539), (495, 494, 551, 542), (493, 492, 543, 550), (492, 491, 547, 543), (490, 489, 544, 541), (497, 538, 545, 486), (483, 496, 539, 546), (497, 484, 537, 538), (484, 483, 546, 537), (477, 490, 541, 549), (478, 477, 549, 548), (491, 478, 548, 547), (481, 552, 551, 494), (480, 553, 552, 481), (493, 550, 553, 480), (487, 486, 545, 535), (489, 488, 540, 544), (474, 536, 534, 475), (501, 499, 536, 535), (502, 504, 540, 534), (554, 555, 557, 556), (556, 557, 559, 558), (558, 559, 561, 560), (560, 561, 563, 562), (562, 563, 565, 564), (564, 565, 567, 566), (566, 567, 569, 568), (568, 569, 571, 570), (570, 571, 573, 572), (572, 573, 575, 574), (574, 575, 577, 576), (576, 577, 555, 554), (569, 567, 584, 585), (567, 565, 583, 584), (565, 563, 582, 583), (563, 561, 581, 582), (555, 577, 589, 578), (561, 559, 580, 581), (577, 575, 588, 589), (559, 557, 579, 580), (575, 573, 587, 588), (557, 555, 578, 579), (573, 571, 586, 587), (571, 569, 585, 586), (580, 579, 591, 592), (587, 586, 598, 599), (584, 583, 595, 596), (581, 580, 592, 593), (588, 587, 599, 600), (585, 584, 596, 597), (582, 581, 593, 594), (589, 588, 600, 601), (579, 578, 590, 591), (586, 585, 597, 598), (583, 582, 594, 595), (578, 589, 601, 590), (560, 562, 602), (576, 554, 602), (554, 556, 602), (558, 560, 602), (574, 576, 602), (556, 558, 602), (572, 574, 602), (570, 572, 602), (568, 570, 602), (566, 568, 602), (564, 566, 602), (562, 564, 602), (590, 601, 614, 603), (599, 598, 611, 612), (596, 595, 608, 609), (593, 592, 605, 606), (600, 599, 612, 613), (597, 596, 609, 610), (594, 593, 606, 607), (624, 623, 615, 616), (591, 590, 603, 604), (651, 657, 605, 592), (631, 622, 620, 634), (625, 624, 616, 618), (652, 653, 591, 604), (623, 626, 617, 615), (634, 620, 615, 633), (653, 616, 619, 651), (615, 620, 619, 616), (633, 615, 617, 632), (627, 629, 620, 622), (629, 630, 619, 620), (630, 628, 621, 619), (637, 639, 617, 626), (639, 648, 632, 617), (647, 640, 622, 631), (640, 644, 627, 622), (638, 641, 621, 628), (661, 657, 621, 641), (652, 662, 642, 618), (636, 625, 618, 642), (643, 637, 626, 623), (636, 635, 624, 625), (635, 643, 623, 624), (646, 638, 628, 630), (645, 646, 630, 629), (644, 645, 629, 627), (649, 633, 632, 648), (650, 634, 633, 649), (647, 631, 634, 650), (667, 647, 650, 670), (670, 650, 649, 669), (669, 649, 648, 668), (664, 665, 645, 644), (665, 666, 646, 645), (666, 658, 638, 646), (654, 663, 643, 635), (655, 654, 635, 636), (663, 656, 637, 643), (655, 636, 642, 662), (658, 661, 641, 638), (660, 664, 644, 640), (667, 660, 640, 647), (659, 668, 648, 639), (656, 659, 639, 637), (613, 612, 659, 656), (612, 611, 668, 659), (610, 609, 660, 667), (609, 608, 664, 660), (607, 606, 661, 658), (614, 655, 662, 603), (600, 613, 656, 663), (614, 601, 654, 655), (601, 600, 663, 654), (594, 607, 658, 666), (595, 594, 666, 665), (608, 595, 665, 664), (598, 669, 668, 611), (597, 670, 669, 598), (610, 667, 670, 597), (604, 603, 662, 652), (606, 605, 657, 661), (591, 653, 651, 592), (618, 616, 653, 652), (619, 621, 657, 651), (671, 672, 674, 673), (673, 674, 676, 675), (675, 676, 678, 677), (677, 678, 680, 679), (679, 680, 682, 681), (681, 682, 684, 683), (683, 684, 686, 685), (685, 686, 688, 687), (687, 688, 690, 689), (689, 690, 692, 691), (691, 692, 694, 693), (693, 694, 672, 671), (686, 684, 701, 702), (684, 682, 700, 701), (682, 680, 699, 700), (680, 678, 698, 699), (672, 694, 706, 695), (678, 676, 697, 698), (694, 692, 705, 706), (676, 674, 696, 697), (692, 690, 704, 705), (674, 672, 695, 696), (690, 688, 703, 704), (688, 686, 702, 703), (697, 696, 708, 709), (704, 703, 715, 716), (701, 700, 712, 713), (698, 697, 709, 710), (705, 704, 716, 717), (702, 701, 713, 714), (699, 698, 710, 711), (706, 705, 717, 718), (696, 695, 707, 708), (703, 702, 714, 715), (700, 699, 711, 712), (695, 706, 718, 707), (677, 679, 719), (693, 671, 719), (671, 673, 719), (675, 677, 719), (691, 693, 719), (673, 675, 719), (689, 691, 719), (687, 689, 719), (685, 687, 719), (683, 685, 719), (681, 683, 719), (679, 681, 719), (707, 718, 731, 720), (716, 715, 728, 729), (713, 712, 725, 726), (710, 709, 722, 723), (717, 716, 729, 730), (714, 713, 726, 727), (711, 710, 723, 724), (741, 740, 732, 733), (708, 707, 720, 721), (768, 774, 722, 709), (748, 739, 737, 751), (742, 741, 733, 735), (769, 770, 708, 721), (740, 743, 734, 732), (751, 737, 732, 750), (770, 733, 736, 768), (732, 737, 736, 733), (750, 732, 734, 749), (744, 746, 737, 739), (746, 747, 736, 737), (747, 745, 738, 736), (754, 756, 734, 743), (756, 765, 749, 734), (764, 757, 739, 748), (757, 761, 744, 739), (755, 758, 738, 745), (778, 774, 738, 758), (769, 779, 759, 735), (753, 742, 735, 759), (760, 754, 743, 740), (753, 752, 741, 742), (752, 760, 740, 741), (763, 755, 745, 747), (762, 763, 747, 746), (761, 762, 746, 744), (766, 750, 749, 765), (767, 751, 750, 766), (764, 748, 751, 767), (784, 764, 767, 787), (787, 767, 766, 786), (786, 766, 765, 785), (781, 782, 762, 761), (782, 783, 763, 762), (783, 775, 755, 763), (771, 780, 760, 752), (772, 771, 752, 753), (780, 773, 754, 760), (772, 753, 759, 779), (775, 778, 758, 755), (777, 781, 761, 757), (784, 777, 757, 764), (776, 785, 765, 756), (773, 776, 756, 754), (730, 729, 776, 773), (729, 728, 785, 776), (727, 726, 777, 784), (726, 725, 781, 777), (724, 723, 778, 775), (731, 772, 779, 720), (717, 730, 773, 780), (731, 718, 771, 772), (718, 717, 780, 771), (711, 724, 775, 783), (712, 711, 783, 782), (725, 712, 782, 781), (715, 786, 785, 728), (714, 787, 786, 715), (727, 784, 787, 714), (721, 720, 779, 769), (723, 722, 774, 778), (708, 770, 768, 709), (735, 733, 770, 769), (736, 738, 774, 768), (788, 789, 791, 790), (790, 791, 793, 792), (792, 793, 795, 794), (794, 795, 797, 796), (796, 797, 799, 798), (798, 799, 801, 800), (800, 801, 803, 802), (802, 803, 805, 804), (804, 805, 807, 806), (806, 807, 809, 808), (808, 809, 811, 810), (810, 811, 789, 788), (803, 801, 818, 819), (801, 799, 817, 818), (799, 797, 816, 817), (797, 795, 815, 816), (789, 811, 823, 812), (795, 793, 814, 815), (811, 809, 822, 823), (793, 791, 813, 814), (809, 807, 821, 822), (791, 789, 812, 813), (807, 805, 820, 821), (805, 803, 819, 820), (814, 813, 825, 826), (821, 820, 832, 833), (818, 817, 829, 830), (815, 814, 826, 827), (822, 821, 833, 834), (819, 818, 830, 831), (816, 815, 827, 828), (823, 822, 834, 835), (813, 812, 824, 825), (820, 819, 831, 832), (817, 816, 828, 829), (812, 823, 835, 824), (794, 796, 836), (810, 788, 836), (788, 790, 836), (792, 794, 836), (808, 810, 836), (790, 792, 836), (806, 808, 836), (804, 806, 836), (802, 804, 836), (800, 802, 836), (798, 800, 836), (796, 798, 836), (824, 835, 848, 837), (833, 832, 845, 846), (830, 829, 842, 843), (827, 826, 839, 840), (834, 833, 846, 847), (831, 830, 843, 844), (828, 827, 840, 841), (858, 857, 849, 850), (825, 824, 837, 838), (885, 891, 839, 826), (865, 856, 854, 868), (859, 858, 850, 852), (886, 887, 825, 838), (857, 860, 851, 849), (868, 854, 849, 867), (887, 850, 853, 885), (849, 854, 853, 850), (867, 849, 851, 866), (861, 863, 854, 856), (863, 864, 853, 854), (864, 862, 855, 853), (871, 873, 851, 860), (873, 882, 866, 851), (881, 874, 856, 865), (874, 878, 861, 856), (872, 875, 855, 862), (895, 891, 855, 875), (886, 896, 876, 852), (870, 859, 852, 876), (877, 871, 860, 857), (870, 869, 858, 859), (869, 877, 857, 858), (880, 872, 862, 864), (879, 880, 864, 863), (878, 879, 863, 861), (883, 867, 866, 882), (884, 868, 867, 883), (881, 865, 868, 884), (901, 881, 884, 904), (904, 884, 883, 903), (903, 883, 882, 902), (898, 899, 879, 878), (899, 900, 880, 879), (900, 892, 872, 880), (888, 897, 877, 869), (889, 888, 869, 870), (897, 890, 871, 877), (889, 870, 876, 896), (892, 895, 875, 872), (894, 898, 878, 874), (901, 894, 874, 881), (893, 902, 882, 873), (890, 893, 873, 871), (847, 846, 893, 890), (846, 845, 902, 893), (844, 843, 894, 901), (843, 842, 898, 894), (841, 840, 895, 892), (848, 889, 896, 837), (834, 847, 890, 897), (848, 835, 888, 889), (835, 834, 897, 888), (828, 841, 892, 900), (829, 828, 900, 899), (842, 829, 899, 898), (832, 903, 902, 845), (831, 904, 903, 832), (844, 901, 904, 831), (838, 837, 896, 886), (840, 839, 891, 895), (825, 887, 885, 826), (852, 850, 887, 886), (853, 855, 891, 885)])
me_cube_009.polygons.foreach_set('material_index', [0, 0, 0, 0, 0, 0, 0, 0, 0, 0, 0, 0, 0, 0, 0, 0, 0, 0, 0, 0, 0, 0, 0, 0, 0, 0, 0, 0, 0, 0, 0, 0, 0, 0, 0, 0, 0, 0, 0, 0, 0, 0, 0, 0, 0, 0, 0, 0, 0, 0, 0, 0, 0, 0, 0, 4, 0, 4, 4, 4, 4, 4, 4, 4, 4, 4, 4, 4, 4, 6, 6, 6, 6, 6, 6, 6, 6, 4, 4, 4, 4, 4, 4, 4, 4, 4, 4, 4, 4, 4, 4, 4, 4, 4, 4, 6, 6, 6, 6, 6, 6, 6, 6, 6, 6, 6, 6, 4, 4, 4, 4, 4, 4, 4, 4, 4, 6, 6, 4, 4, 4, 1, 1, 1, 0, 4, 0, 4, 0, 4, 4, 4, 0, 1, 1, 4, 4, 0, 4, 4, 4, 4, 4, 1, 1, 4, 4, 0, 0, 4, 4, 4, 1, 1, 1, 1, 1, 1, 2, 0, 4, 0, 0, 1, 4, 4, 0, 1, 0, 4, 1, 0, 4, 1, 0, 4, 1, 4, 0, 0, 1, 1, 4, 1, 4, 4, 1, 1, 1, 1, 1, 0, 4, 0, 4, 0, 4, 4, 4, 0, 1, 1, 4, 4, 0, 4, 4, 4, 4, 4, 1, 1, 4, 4, 0, 0, 4, 4, 4, 1, 1, 1, 1, 1, 1, 0, 0, 4, 0, 0, 1, 4, 4, 0, 1, 0, 4, 1, 0, 4, 1, 0, 4, 1, 4, 0, 0, 1, 1, 4, 1, 4, 4, 1, 1, 0, 0, 0, 0, 0, 0, 4, 0, 0, 0, 4, 0, 4, 0, 0, 4, 2, 2, 2, 2, 2, 2, 2, 2, 1, 2, 2, 2, 1, 1, 1, 1, 1, 1, 1, 1, 1, 1, 1, 1, 3, 1, 1, 1, 4, 4, 4, 4, 4, 4, 4, 4, 4, 4, 4, 4, 4, 4, 4, 4, 4, 4, 4, 4, 4, 4, 4, 4, 4, 4, 0, 0, 1, 1, 0, 0, 1, 1, 1, 0, 0, 1, 1, 1, 1, 0, 1, 1, 1, 0, 1, 1, 1, 1, 4, 4, 4, 4, 1, 0, 1, 0, 4, 1, 4, 4, 0, 4, 1, 1, 1, 0, 1, 0, 4, 1, 4, 4, 0, 4, 1, 1, 4, 4, 4, 4, 4, 4, 4, 4, 4, 4, 4, 4, 4, 4, 4, 4, 4, 4, 4, 4, 4, 4, 4, 4, 4, 4, 4, 4, 4, 4, 4, 4, 4, 0, 4, 4, 4, 0, 4, 4, 4, 0, 4, 4, 4, 4, 4, 4, 4, 0, 4, 4, 4, 0, 4, 4, 4, 4, 4, 0, 0, 0, 0, 0, 0, 0, 0, 0, 0, 0, 0, 0, 0, 0, 0, 0, 0, 0, 0, 0, 0, 0, 0, 0, 0, 0, 0, 0, 0, 0, 0, 0, 0, 0, 0, 0, 0, 0, 0, 0, 0, 0, 0, 0, 0, 0, 0, 0, 0, 0, 0, 0, 0, 0, 0, 0, 0, 0, 0, 4, 0, 4, 4, 4, 4, 4, 4, 4, 4, 4, 4, 4, 4, 6, 6, 6, 6, 6, 6, 6, 6, 4, 4, 4, 4, 4, 4, 4, 4, 4, 4, 4, 4, 4, 4, 4, 4, 4, 4, 6, 6, 6, 6, 6, 6, 6, 6, 6, 6, 6, 6, 4, 4, 4, 4, 4, 4, 4, 4, 4, 6, 6, 4, 4, 4, 0, 0, 0, 0, 0, 0, 0, 0, 0, 0, 0, 0, 0, 0, 0, 0, 0, 0, 0, 0, 0, 0, 0, 0, 0, 0, 0, 0, 0, 0, 0, 0, 0, 0, 0, 0, 0, 0, 0, 0, 0, 0, 0, 0, 0, 0, 0, 0, 0, 0, 0, 0, 0, 0, 0, 4, 0, 4, 4, 4, 4, 4, 4, 4, 4, 4, 4, 4, 4, 6, 6, 6, 6, 6, 6, 6, 6, 4, 4, 4, 4, 4, 4, 4, 4, 4, 4, 4, 4, 4, 4, 4, 4, 4, 4, 6, 6, 6, 6, 6, 6, 6, 6, 6, 6, 6, 6, 4, 4, 4, 4, 4, 4, 4, 4, 4, 6, 6, 4, 4, 4, 0, 0, 0, 0, 0, 0, 0, 0, 0, 0, 0, 0, 0, 0, 0, 0, 0, 0, 0, 0, 0, 0, 0, 0, 0, 0, 0, 0, 0, 0, 0, 0, 0, 0, 0, 0, 0, 0, 0, 0, 0, 0, 0, 0, 0, 0, 0, 0, 0, 0, 0, 0, 0, 0, 0, 4, 0, 4, 4, 4, 4, 4, 4, 4, 4, 4, 4, 4, 4, 6, 6, 6, 6, 6, 6, 6, 6, 4, 4, 4, 4, 4, 4, 4, 4, 4, 4, 4, 4, 4, 4, 4, 4, 4, 4, 6, 6, 6, 6, 6, 6, 6, 6, 6, 6, 6, 6, 4, 4, 4, 4, 4, 4, 4, 4, 4, 6, 6, 4, 4, 4, 0, 0, 0, 0, 0, 0, 0, 0, 0, 0, 0, 0, 0, 0, 0, 0, 0, 0, 0, 0, 0, 0, 0, 0, 0, 0, 0, 0, 0, 0, 0, 0, 0, 0, 0, 0, 0, 0, 0, 0, 0, 0, 0, 0, 0, 0, 0, 0, 0, 0, 0, 0, 0, 0, 0, 4, 0, 4, 4, 4, 4, 4, 4, 4, 4, 4, 4, 4, 4, 6, 6, 6, 6, 6, 6, 6, 6, 4, 4, 4, 4, 4, 4, 4, 4, 4, 4, 4, 4, 4, 4, 4, 4, 4, 4, 6, 6, 6, 6, 6, 6, 6, 6, 6, 6, 6, 6, 4, 4, 4, 4, 4, 4, 4, 4, 4, 6, 6, 4, 4, 4])
me_cube_009.materials.append(mat_wood)
me_cube_009.materials.append(mat_rock)
me_cube_009.materials.append(mat_metall_new)
me_cube_009.materials.append(mat_black)
me_cube_009.materials.append(mat_darkwood)
me_cube_009.materials.append(mat_material_007)
me_cube_009.materials.append(mat_light)
me_cube_009.materials.append(mat_wood)
me_cube_009.materials.append(mat_metall_new)
me_cube_009.materials.append(mat_darkwood)
me_cube_009.materials.append(mat_black)
me_cube_009.materials.append(mat_rock)
me_cube_009.use_remesh_preserve_volume = False
me_cube_009.use_remesh_preserve_attributes = False
me_cube_009.use_mirror_vertex_groups = False
me_cube_009.update()

# ---- objects
ob_cube_008 = bpy.data.objects.new('Cube.008', me_cube_009)

# ---- transforms, parenting, visibility, modifiers, constraints
ob_cube_008.location = (0.0, 0.0, 0.0)
ob_cube_008.lineart.crease_threshold = 0.0

# ---- collection membership
col_collection_1.objects.link(ob_cube_008)

# ---- scene / render settings (as saved in the file)
scene.frame_start = 1; scene.frame_end = 250; scene.frame_set(1)
scene.render.engine = 'BLENDER_EEVEE_NEXT'
scene.render.resolution_percentage = 50
scene.render.dither_intensity = 0.0
scene.cycles.use_denoising = False
scene.cycles.samples = 128
scene.cycles.sampling_pattern = 'TABULATED_SOBOL'
scene.cycles.light_sampling_threshold = 0.0
scene.cycles.use_adaptive_sampling = False
scene.cycles.use_light_tree = False
scene.cycles.blur_glossy = 0.0
scene.cycles.sample_clamp_indirect = 0.0
scene.view_settings.view_transform = 'Standard'
bpy.context.view_layer.update()

# ---- added for rendering (the .blend has no active camera and no usable light): camera, sun
cam_auto = bpy.data.cameras.new('AutoCamera')
cam_auto.lens = 50.0
cam_auto.sensor_width = 36.0
cam_auto.clip_end = 1000.0
ob_auto_camera = bpy.data.objects.new('AutoCamera', cam_auto)
scene.collection.objects.link(ob_auto_camera)
ob_auto_camera.location = (3.969, -4.97216, 4.31773)
ob_auto_camera.rotation_euler = (1.09748, -7.21219e-08, 0.694738)
scene.camera = ob_auto_camera
light_auto_sun = bpy.data.lights.new('AutoSun', 'SUN')
light_auto_sun.energy = 3.0
light_auto_sun.angle = 0.0523599
ob_auto_sun = bpy.data.objects.new('AutoSun', light_auto_sun)
scene.collection.objects.link(ob_auto_sun)
ob_auto_sun.rotation_euler = (0.872665, 0.174533, 0.523599)
bpy.context.view_layer.update()
